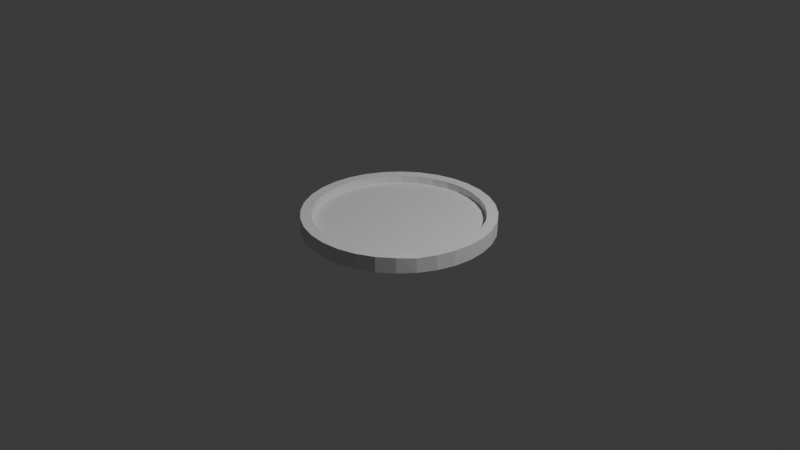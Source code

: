 # Source: Coin.blend  (saved by Blender 4.2.66; exported with 4.5.12 LTS)
import bpy
from mathutils import Matrix  # noqa: F401  (used for matrix-valued properties, if any)

bpy.ops.wm.read_factory_settings(use_empty=True)
scene = bpy.context.scene
scene.name = 'Scene'

# ---- collections
col_collection = bpy.data.collections.new('Collection'); scene.collection.children.link(col_collection)

# ---- world
world_world = bpy.data.worlds.new('World'); scene.world = world_world
world_world.use_nodes = True; world_world.node_tree.nodes.clear()
_N = world_world.node_tree.nodes; _L = world_world.node_tree.links
n0 = _N.new('ShaderNodeOutputWorld'); n0.name = 'World Output'; n0.location = (300, 300)
n1 = _N.new('ShaderNodeBackground'); n1.name = 'Background'; n1.location = (10, 300)
n1.inputs[0].default_value = (0.05088, 0.05088, 0.05088, 1.0)
_L.new(n1.outputs[0], n0.inputs[0])
n0.is_active_output = True
world_world.color = (0.05088, 0.05088, 0.05088)
world_world.sun_shadow_jitter_overblur = 0.0

# ---- cameras
cam_camera = bpy.data.cameras.new('Camera')
cam_camera.clip_end = 100.0
cam_camera.ortho_scale = 7.314

# ---- lights
light_light = bpy.data.lights.new('Light', 'POINT')
light_light.energy = 1000.0
light_light.shadow_soft_size = 0.1

# ---- meshes
me_cylinder = bpy.data.meshes.new('Cylinder')
me_cylinder.from_pydata([(0.0, 0.886, -0.0818), (-1.28e-09, 0.886, 0.08174), (0.1728, 0.869, -0.0818), (0.1728, 0.869, 0.08176), (0.339, 0.8185, -0.0818), (0.339, 0.8185, 0.08179), (0.4922, 0.7367, -0.0818), (0.4922, 0.7367, 0.08181), (0.6265, 0.6265, -0.0818), (0.6265, 0.6265, 0.08183), (0.7367, 0.4922, -0.0818), (0.7367, 0.4922, 0.08185), (0.8185, 0.339, -0.0818), (0.8185, 0.339, 0.08187), (0.869, 0.1728, -0.0818), (0.869, 0.1728, 0.08189), (0.886, 0.0, -0.0818), (0.886, -4.268e-10, 0.0819), (0.869, -0.1728, -0.0818), (0.869, -0.1725, 0.08191), (0.8185, -0.339, -0.0818), (0.8178, -0.3379, 0.07736), (0.7366, -0.4922, -0.08169), (0.7343, -0.491, 0.0703), (0.6265, -0.6265, -0.0818), (0.6259, -0.627, 0.08191), (0.4922, -0.7367, -0.0818), (0.4922, -0.7367, 0.0819), (0.339, -0.8185, -0.0818), (0.339, -0.8185, 0.08189), (0.1728, -0.869, -0.0818), (0.1728, -0.869, 0.08188), (0.0, -0.886, -0.0818), (1.28e-09, -0.886, 0.08186), (-0.1728, -0.869, -0.0818), (-0.1728, -0.869, 0.08184), (-0.339, -0.8185, -0.0818), (-0.339, -0.8185, 0.08182), (-0.4922, -0.7367, -0.0818), (-0.4922, -0.7367, 0.08179), (-0.6265, -0.6265, -0.0818), (-0.6265, -0.6265, 0.08177), (-0.7367, -0.4922, -0.0818), (-0.7367, -0.4922, 0.08175), (-0.8185, -0.339, -0.0818), (-0.8185, -0.339, 0.08173), (-0.869, -0.1728, -0.0818), (-0.869, -0.1728, 0.08172), (-0.886, 0.0, -0.0818), (-0.886, 4.268e-10, 0.0817), (-0.869, 0.1728, -0.0818), (-0.869, 0.1728, 0.08169), (-0.8185, 0.339, -0.0818), (-0.8185, 0.339, 0.08169), (-0.7367, 0.4922, -0.0818), (-0.7367, 0.4922, 0.08169), (-0.6265, 0.6265, -0.0818), (-0.6265, 0.6265, 0.08169), (-0.4922, 0.7367, -0.0818), (-0.4922, 0.7367, 0.0817), (-0.339, 0.8185, -0.0818), (-0.339, 0.8185, 0.08171), (-0.1728, 0.869, -0.0818), (-0.1728, 0.869, 0.08172), (0.0, 1.0, -0.0818), (0.1951, 0.9808, -0.0818), (0.1951, 0.9808, 0.0818), (0.0, 1.0, 0.0818), (0.3827, 0.9239, -0.0818), (0.3827, 0.9239, 0.0818), (0.5556, 0.8315, -0.0818), (0.5556, 0.8315, 0.0818), (0.7071, 0.7071, -0.0818), (0.7071, 0.7071, 0.0818), (0.8315, 0.5556, -0.0818), (0.8315, 0.5556, 0.0818), (0.9239, 0.3827, -0.0818), (0.9239, 0.3827, 0.0818), (0.9808, 0.1951, -0.0818), (0.9808, 0.1951, 0.0818), (1.0, 0.0, -0.0818), (1.0, 0.0, 0.0818), (0.9808, -0.1951, -0.0818), (0.9808, -0.1951, 0.0818), (0.9239, -0.3827, -0.0818), (0.9229, -0.3823, 0.07724), (0.8314, -0.5556, -0.08169), (0.8292, -0.5541, 0.07019), (0.7071, -0.7071, -0.0818), (0.7071, -0.7071, 0.0818), (0.5556, -0.8315, -0.0818), (0.5556, -0.8315, 0.0818), (0.3827, -0.9239, -0.0818), (0.3827, -0.9239, 0.0818), (0.1951, -0.9808, -0.0818), (0.1951, -0.9808, 0.0818), (0.0, -1.0, -0.0818), (0.0, -1.0, 0.0818), (-0.1951, -0.9808, -0.0818), (-0.1951, -0.9808, 0.0818), (-0.3827, -0.9239, -0.0818), (-0.3827, -0.9239, 0.0818), (-0.5556, -0.8315, -0.0818), (-0.5556, -0.8315, 0.0818), (-0.7071, -0.7071, -0.0818), (-0.7071, -0.7071, 0.0818), (-0.8315, -0.5556, -0.0818), (-0.8315, -0.5556, 0.0818), (-0.9239, -0.3827, -0.0818), (-0.9239, -0.3827, 0.0818), (-0.9808, -0.1951, -0.0818), (-0.9808, -0.1951, 0.0818), (-1.0, 0.0, -0.0818), (-1.0, 0.0, 0.0818), (-0.9808, 0.1951, -0.0818), (-0.9808, 0.1951, 0.0818), (-0.9239, 0.3827, -0.0818), (-0.9239, 0.3827, 0.0818), (-0.8315, 0.5556, -0.0818), (-0.8315, 0.5556, 0.0818), (-0.7071, 0.7071, -0.0818), (-0.7071, 0.7071, 0.0818), (-0.5556, 0.8315, -0.0818), (-0.5556, 0.8315, 0.0818), (-0.3827, 0.9239, -0.0818), (-0.3827, 0.9239, 0.0818), (-0.1951, 0.9808, -0.0818), (-0.1951, 0.9808, 0.0818), (0.0, 1.0, -0.0818), (0.1951, 0.9808, -0.0818), (0.1951, 0.9808, 0.0818), (0.0, 1.0, 0.0818), (0.3827, 0.9239, -0.0818), (0.3827, 0.9239, 0.0818), (0.5556, 0.8315, -0.0818), (0.5556, 0.8315, 0.0818), (0.7071, 0.7071, -0.0818), (0.7071, 0.7071, 0.0818), (0.8315, 0.5556, -0.0818), (0.8315, 0.5556, 0.0818), (0.9239, 0.3827, -0.0818), (0.9239, 0.3827, 0.0818), (0.9808, 0.1951, -0.0818), (0.9808, 0.1951, 0.0818), (1.0, 0.0, -0.0818), (1.0, 0.0, 0.0818), (0.9808, -0.1951, -0.0818), (0.9808, -0.1951, 0.0818), (0.9239, -0.3827, -0.0818), (0.9229, -0.3823, 0.07724), (0.8314, -0.5556, -0.08169), (0.8292, -0.5541, 0.07019), (0.7071, -0.7071, -0.0818), (0.7071, -0.7071, 0.0818), (0.5556, -0.8315, -0.0818), (0.5556, -0.8315, 0.0818), (0.3827, -0.9239, -0.0818), (0.3827, -0.9239, 0.0818), (0.1951, -0.9808, -0.0818), (0.1951, -0.9808, 0.0818), (0.0, -1.0, -0.0818), (0.0, -1.0, 0.0818), (-0.1951, -0.9808, -0.0818), (-0.1951, -0.9808, 0.0818), (-0.3827, -0.9239, -0.0818), (-0.3827, -0.9239, 0.0818), (-0.5556, -0.8315, -0.0818), (-0.5556, -0.8315, 0.0818), (-0.7071, -0.7071, -0.0818), (-0.7071, -0.7071, 0.0818), (-0.8315, -0.5556, -0.0818), (-0.8315, -0.5556, 0.0818), (-0.9239, -0.3827, -0.0818), (-0.9239, -0.3827, 0.0818), (-0.9808, -0.1951, -0.0818), (-0.9808, -0.1951, 0.0818), (-1.0, 0.0, -0.0818), (-1.0, 0.0, 0.0818), (-0.9808, 0.1951, -0.0818), (-0.9808, 0.1951, 0.0818), (-0.9239, 0.3827, -0.0818), (-0.9239, 0.3827, 0.0818), (-0.8315, 0.5556, -0.0818), (-0.8315, 0.5556, 0.0818), (-0.7071, 0.7071, -0.0818), (-0.7071, 0.7071, 0.0818), (-0.5556, 0.8315, -0.0818), (-0.5556, 0.8315, 0.0818), (-0.3827, 0.9239, -0.0818), (-0.3827, 0.9239, 0.0818), (-0.1951, 0.9808, -0.0818), (-0.1951, 0.9808, 0.0818), (0.0, 0.886, -0.004321), (0.1728, 0.869, -0.004321), (0.1728, 0.869, 0.003842), (-1.281e-09, 0.886, 0.003841), (0.339, 0.8185, -0.004321), (0.339, 0.8185, 0.003843), (0.4922, 0.7367, -0.004321), (0.4922, 0.7367, 0.003844), (0.6265, 0.6265, -0.004321), (0.6265, 0.6265, 0.003845), (0.7367, 0.4922, -0.004321), (0.7367, 0.4922, 0.003846), (0.8185, 0.339, -0.004321), (0.8185, 0.339, 0.003847), (0.869, 0.1728, -0.004321), (0.869, 0.1728, 0.003848), (0.886, 0.0, -0.004321), (0.886, -4.256e-10, 0.003849), (0.869, -0.1728, -0.004321), (0.869, -0.1725, 0.003849), (0.8185, -0.339, -0.004321), (0.8178, -0.3379, 0.003622), (0.7366, -0.4922, -0.004315), (0.7343, -0.491, 0.00327), (0.6265, -0.6265, -0.004321), (0.6259, -0.627, 0.003849), (0.4922, -0.7367, -0.004321), (0.4922, -0.7367, 0.003849), (0.339, -0.8185, -0.004321), (0.339, -0.8185, 0.003848), (0.1728, -0.869, -0.004321), (0.1728, -0.869, 0.003848), (0.0, -0.886, -0.004321), (1.281e-09, -0.886, 0.003847), (-0.1728, -0.869, -0.004321), (-0.1728, -0.869, 0.003846), (-0.339, -0.8185, -0.004321), (-0.339, -0.8185, 0.003845), (-0.4922, -0.7367, -0.004321), (-0.4922, -0.7367, 0.003843), (-0.6265, -0.6265, -0.004321), (-0.6265, -0.6265, 0.003842), (-0.7367, -0.4922, -0.004321), (-0.7367, -0.4922, 0.003841), (-0.8185, -0.339, -0.004321), (-0.8185, -0.339, 0.00384), (-0.869, -0.1728, -0.004321), (-0.869, -0.1728, 0.00384), (-0.886, 0.0, -0.004321), (-0.886, 4.256e-10, 0.003839), (-0.869, 0.1728, -0.004321), (-0.869, 0.1728, 0.003838), (-0.8185, 0.339, -0.004321), (-0.8185, 0.339, 0.003838), (-0.7367, 0.4922, -0.004321), (-0.7367, 0.4922, 0.003838), (-0.6265, 0.6265, -0.004321), (-0.6265, 0.6265, 0.003838), (-0.4922, 0.7367, -0.004321), (-0.4922, 0.7367, 0.003839), (-0.339, 0.8185, -0.004321), (-0.339, 0.8185, 0.003839), (-0.1728, 0.869, -0.004321), (-0.1728, 0.869, 0.00384)], [], [(64, 67, 66, 65), (65, 66, 69, 68), (68, 69, 71, 70), (70, 71, 73, 72), (72, 73, 75, 74), (74, 75, 77, 76), (76, 77, 79, 78), (78, 79, 81, 80), (80, 81, 83, 82), (82, 83, 85, 84), (84, 85, 87, 86), (86, 87, 89, 88), (88, 89, 91, 90), (90, 91, 93, 92), (92, 93, 95, 94), (94, 95, 97, 96), (96, 97, 99, 98), (98, 99, 101, 100), (100, 101, 103, 102), (102, 103, 105, 104), (104, 105, 107, 106), (106, 107, 109, 108), (108, 109, 111, 110), (110, 111, 113, 112), (112, 113, 115, 114), (114, 115, 117, 116), (116, 117, 119, 118), (118, 119, 121, 120), (120, 121, 123, 122), (122, 123, 125, 124), (24, 26, 218, 216), (124, 125, 127, 126), (126, 127, 67, 64), (50, 52, 244, 242), (129, 128, 64, 65), (131, 130, 66, 67), (132, 129, 65, 68), (130, 133, 69, 66), (134, 132, 68, 70), (133, 135, 71, 69), (136, 134, 70, 72), (135, 137, 73, 71), (138, 136, 72, 74), (137, 139, 75, 73), (140, 138, 74, 76), (139, 141, 77, 75), (142, 140, 76, 78), (141, 143, 79, 77), (144, 142, 78, 80), (143, 145, 81, 79), (146, 144, 80, 82), (145, 147, 83, 81), (148, 146, 82, 84), (147, 149, 85, 83), (150, 148, 84, 86), (149, 151, 87, 85), (152, 150, 86, 88), (151, 153, 89, 87), (154, 152, 88, 90), (153, 155, 91, 89), (156, 154, 90, 92), (155, 157, 93, 91), (158, 156, 92, 94), (157, 159, 95, 93), (160, 158, 94, 96), (159, 161, 97, 95), (162, 160, 96, 98), (161, 163, 99, 97), (164, 162, 98, 100), (163, 165, 101, 99), (166, 164, 100, 102), (165, 167, 103, 101), (168, 166, 102, 104), (167, 169, 105, 103), (170, 168, 104, 106), (169, 171, 107, 105), (172, 170, 106, 108), (171, 173, 109, 107), (174, 172, 108, 110), (173, 175, 111, 109), (176, 174, 110, 112), (175, 177, 113, 111), (178, 176, 112, 114), (177, 179, 115, 113), (180, 178, 114, 116), (179, 181, 117, 115), (182, 180, 116, 118), (181, 183, 119, 117), (184, 182, 118, 120), (183, 185, 121, 119), (186, 184, 120, 122), (185, 187, 123, 121), (188, 186, 122, 124), (187, 189, 125, 123), (190, 188, 124, 126), (189, 191, 127, 125), (128, 190, 126, 64), (191, 131, 67, 127), (2, 0, 128, 129), (1, 3, 130, 131), (4, 2, 129, 132), (3, 5, 133, 130), (6, 4, 132, 134), (5, 7, 135, 133), (8, 6, 134, 136), (7, 9, 137, 135), (10, 8, 136, 138), (9, 11, 139, 137), (12, 10, 138, 140), (11, 13, 141, 139), (14, 12, 140, 142), (13, 15, 143, 141), (16, 14, 142, 144), (15, 17, 145, 143), (18, 16, 144, 146), (17, 19, 147, 145), (20, 18, 146, 148), (19, 21, 149, 147), (22, 20, 148, 150), (21, 23, 151, 149), (24, 22, 150, 152), (23, 25, 153, 151), (26, 24, 152, 154), (25, 27, 155, 153), (28, 26, 154, 156), (27, 29, 157, 155), (30, 28, 156, 158), (29, 31, 159, 157), (32, 30, 158, 160), (31, 33, 161, 159), (34, 32, 160, 162), (33, 35, 163, 161), (36, 34, 162, 164), (35, 37, 165, 163), (38, 36, 164, 166), (37, 39, 167, 165), (40, 38, 166, 168), (39, 41, 169, 167), (42, 40, 168, 170), (41, 43, 171, 169), (44, 42, 170, 172), (43, 45, 173, 171), (46, 44, 172, 174), (45, 47, 175, 173), (48, 46, 174, 176), (47, 49, 177, 175), (50, 48, 176, 178), (49, 51, 179, 177), (52, 50, 178, 180), (51, 53, 181, 179), (54, 52, 180, 182), (53, 55, 183, 181), (56, 54, 182, 184), (55, 57, 185, 183), (58, 56, 184, 186), (57, 59, 187, 185), (60, 58, 186, 188), (59, 61, 189, 187), (62, 60, 188, 190), (61, 63, 191, 189), (0, 62, 190, 128), (63, 1, 131, 191), (194, 195, 255, 253, 251, 249, 247, 245, 243, 241, 239, 237, 235, 233, 231, 229, 227, 225, 223, 221, 219, 217, 215, 213, 211, 209, 207, 205, 203, 201, 199, 197), (192, 193, 196, 198, 200, 202, 204, 206, 208, 210, 212, 214, 216, 218, 220, 222, 224, 226, 228, 230, 232, 234, 236, 238, 240, 242, 244, 246, 248, 250, 252, 254), (53, 51, 243, 245), (27, 25, 217, 219), (52, 54, 246, 244), (26, 28, 220, 218), (0, 2, 193, 192), (55, 53, 245, 247), (29, 27, 219, 221), (3, 1, 195, 194), (54, 56, 248, 246), (28, 30, 222, 220), (2, 4, 196, 193), (57, 55, 247, 249), (31, 29, 221, 223), (5, 3, 194, 197), (56, 58, 250, 248), (30, 32, 224, 222), (4, 6, 198, 196), (59, 57, 249, 251), (33, 31, 223, 225), (7, 5, 197, 199), (58, 60, 252, 250), (32, 34, 226, 224), (6, 8, 200, 198), (61, 59, 251, 253), (35, 33, 225, 227), (9, 7, 199, 201), (60, 62, 254, 252), (34, 36, 228, 226), (8, 10, 202, 200), (63, 61, 253, 255), (37, 35, 227, 229), (11, 9, 201, 203), (62, 0, 192, 254), (36, 38, 230, 228), (10, 12, 204, 202), (1, 63, 255, 195), (39, 37, 229, 231), (13, 11, 203, 205), (38, 40, 232, 230), (12, 14, 206, 204), (41, 39, 231, 233), (15, 13, 205, 207), (40, 42, 234, 232), (14, 16, 208, 206), (43, 41, 233, 235), (17, 15, 207, 209), (42, 44, 236, 234), (16, 18, 210, 208), (45, 43, 235, 237), (19, 17, 209, 211), (44, 46, 238, 236), (18, 20, 212, 210), (47, 45, 237, 239), (21, 19, 211, 213), (46, 48, 240, 238), (20, 22, 214, 212), (49, 47, 239, 241), (23, 21, 213, 215), (48, 50, 242, 240), (22, 24, 216, 214), (51, 49, 241, 243), (25, 23, 215, 217)])
_uv = me_cylinder.uv_layers.new(name='UVMap')
_uv.uv.foreach_set('vector', [1.0, 0.5, 1.0, 1.0, 0.9688, 1.0, 0.9688, 0.5, 0.9688, 0.5, 0.9688, 1.0, 0.9375, 1.0, 0.9375, 0.5, 0.9375, 0.5, 0.9375, 1.0, 0.9062, 1.0, 0.9062, 0.5, 0.9062, 0.5, 0.9062, 1.0, 0.875, 1.0, 0.875, 0.5, 0.875, 0.5, 0.875, 1.0, 0.8438, 1.0, 0.8438, 0.5, 0.8438, 0.5, 0.8438, 1.0, 0.8125, 1.0, 0.8125, 0.5, 0.8125, 0.5, 0.8125, 1.0, 0.7812, 1.0, 0.7812, 0.5, 0.7812, 0.5, 0.7812, 1.0, 0.75, 1.0, 0.75, 0.5, 0.75, 0.5, 0.75, 1.0, 0.7188, 1.0, 0.7188, 0.5, 0.7188, 0.5, 0.7188, 1.0, 0.6875, 1.0, 0.6875, 0.5, 0.6875, 0.5, 0.6875, 1.0, 0.6562, 1.0, 0.6562, 0.5, 0.6562, 0.5, 0.6562, 1.0, 0.625, 1.0, 0.625, 0.5, 0.625, 0.5, 0.625, 1.0, 0.5938, 1.0, 0.5938, 0.5, 0.5938, 0.5, 0.5938, 1.0, 0.5625, 1.0, 0.5625, 0.5, 0.5625, 0.5, 0.5625, 1.0, 0.5312, 1.0, 0.5312, 0.5, 0.5312, 0.5, 0.5312, 1.0, 0.5, 1.0, 0.5, 0.5, 0.5, 0.5, 0.5, 1.0, 0.4688, 1.0, 0.4688, 0.5, 0.4688, 0.5, 0.4688, 1.0, 0.4375, 1.0, 0.4375, 0.5, 0.4375, 0.5, 0.4375, 1.0, 0.4062, 1.0, 0.4062, 0.5, 0.4062, 0.5, 0.4062, 1.0, 0.375, 1.0, 0.375, 0.5, 0.375, 0.5, 0.375, 1.0, 0.3438, 1.0, 0.3438, 0.5, 0.3438, 0.5, 0.3438, 1.0, 0.3125, 1.0, 0.3125, 0.5, 0.3125, 0.5, 0.3125, 1.0, 0.2812, 1.0, 0.2812, 0.5, 0.2812, 0.5, 0.2812, 1.0, 0.25, 1.0, 0.25, 0.5, 0.25, 0.5, 0.25, 1.0, 0.2188, 1.0, 0.2188, 0.5, 0.2188, 0.5, 0.2188, 1.0, 0.1875, 1.0, 0.1875, 0.5, 0.1875, 0.5, 0.1875, 1.0, 0.1562, 1.0, 0.1562, 0.5, 0.1562, 0.5, 0.1562, 1.0, 0.125, 1.0, 0.125, 0.5, 0.125, 0.5, 0.125, 1.0, 0.09375, 1.0, 0.09375, 0.5, 0.09375, 0.5, 0.09375, 1.0, 0.0625, 1.0, 0.0625, 0.5, 0.9004, 0.09964, 0.8681, 0.0732, 0.8681, 0.0732, 0.9004, 0.09964, 0.0625, 0.5, 0.0625, 1.0, 0.03125, 1.0, 0.03125, 0.5, 0.03125, 0.5, 0.03125, 1.0, 0.0, 1.0, 0.0, 0.5, 0.5415, 0.2915, 0.5536, 0.3314, 0.5536, 0.3314, 0.5415, 0.2915, 0.7968, 0.4854, 0.75, 0.49, 0.75, 0.49, 0.7968, 0.4854, 0.25, 0.49, 0.2968, 0.4854, 0.2968, 0.4854, 0.25, 0.49, 0.8418, 0.4717, 0.7968, 0.4854, 0.7968, 0.4854, 0.8418, 0.4717, 0.2968, 0.4854, 0.3418, 0.4717, 0.3418, 0.4717, 0.2968, 0.4854, 0.8833, 0.4496, 0.8418, 0.4717, 0.8418, 0.4717, 0.8833, 0.4496, 0.3418, 0.4717, 0.3833, 0.4496, 0.3833, 0.4496, 0.3418, 0.4717, 0.9197, 0.4197, 0.8833, 0.4496, 0.8833, 0.4496, 0.9197, 0.4197, 0.3833, 0.4496, 0.4197, 0.4197, 0.4197, 0.4197, 0.3833, 0.4496, 0.9496, 0.3833, 0.9197, 0.4197, 0.9197, 0.4197, 0.9496, 0.3833, 0.4197, 0.4197, 0.4496, 0.3833, 0.4496, 0.3833, 0.4197, 0.4197, 0.9717, 0.3418, 0.9496, 0.3833, 0.9496, 0.3833, 0.9717, 0.3418, 0.4496, 0.3833, 0.4717, 0.3418, 0.4717, 0.3418, 0.4496, 0.3833, 0.9854, 0.2968, 0.9717, 0.3418, 0.9717, 0.3418, 0.9854, 0.2968, 0.4717, 0.3418, 0.4854, 0.2968, 0.4854, 0.2968, 0.4717, 0.3418, 0.99, 0.25, 0.9854, 0.2968, 0.9854, 0.2968, 0.99, 0.25, 0.4854, 0.2968, 0.49, 0.25, 0.49, 0.25, 0.4854, 0.2968, 0.9854, 0.2032, 0.99, 0.25, 0.99, 0.25, 0.9854, 0.2032, 0.49, 0.25, 0.4854, 0.2032, 0.4854, 0.2032, 0.49, 0.25, 0.9717, 0.1582, 0.9854, 0.2032, 0.9854, 0.2032, 0.9717, 0.1582, 0.4854, 0.2032, 0.4717, 0.1582, 0.4717, 0.1582, 0.4854, 0.2032, 0.9496, 0.1167, 0.9717, 0.1582, 0.9717, 0.1582, 0.9496, 0.1167, 0.4717, 0.1582, 0.4496, 0.1167, 0.4496, 0.1167, 0.4717, 0.1582, 0.9197, 0.08029, 0.9496, 0.1167, 0.9496, 0.1167, 0.9197, 0.08029, 0.4496, 0.1167, 0.4197, 0.08029, 0.4197, 0.08029, 0.4496, 0.1167, 0.8833, 0.05045, 0.9197, 0.08029, 0.9197, 0.08029, 0.8833, 0.05045, 0.4197, 0.08029, 0.3833, 0.05045, 0.3833, 0.05045, 0.4197, 0.08029, 0.8418, 0.02827, 0.8833, 0.05045, 0.8833, 0.05045, 0.8418, 0.02827, 0.3833, 0.05045, 0.3418, 0.02827, 0.3418, 0.02827, 0.3833, 0.05045, 0.7968, 0.01461, 0.8418, 0.02827, 0.8418, 0.02827, 0.7968, 0.01461, 0.3418, 0.02827, 0.2968, 0.01461, 0.2968, 0.01461, 0.3418, 0.02827, 0.75, 0.01, 0.7968, 0.01461, 0.7968, 0.01461, 0.75, 0.01, 0.2968, 0.01461, 0.25, 0.01, 0.25, 0.01, 0.2968, 0.01461, 0.7032, 0.01461, 0.75, 0.01, 0.75, 0.01, 0.7032, 0.01461, 0.25, 0.01, 0.2032, 0.01461, 0.2032, 0.01461, 0.25, 0.01, 0.6582, 0.02827, 0.7032, 0.01461, 0.7032, 0.01461, 0.6582, 0.02827, 0.2032, 0.01461, 0.1582, 0.02827, 0.1582, 0.02827, 0.2032, 0.01461, 0.6167, 0.05045, 0.6582, 0.02827, 0.6582, 0.02827, 0.6167, 0.05045, 0.1582, 0.02827, 0.1167, 0.05045, 0.1167, 0.05045, 0.1582, 0.02827, 0.5803, 0.08029, 0.6167, 0.05045, 0.6167, 0.05045, 0.5803, 0.08029, 0.1167, 0.05045, 0.08029, 0.08029, 0.08029, 0.08029, 0.1167, 0.05045, 0.5504, 0.1167, 0.5803, 0.08029, 0.5803, 0.08029, 0.5504, 0.1167, 0.08029, 0.08029, 0.05045, 0.1167, 0.05045, 0.1167, 0.08029, 0.08029, 0.5283, 0.1582, 0.5504, 0.1167, 0.5504, 0.1167, 0.5283, 0.1582, 0.05045, 0.1167, 0.02827, 0.1582, 0.02827, 0.1582, 0.05045, 0.1167, 0.5146, 0.2032, 0.5283, 0.1582, 0.5283, 0.1582, 0.5146, 0.2032, 0.02827, 0.1582, 0.01461, 0.2032, 0.01461, 0.2032, 0.02827, 0.1582, 0.51, 0.25, 0.5146, 0.2032, 0.5146, 0.2032, 0.51, 0.25, 0.01461, 0.2032, 0.01, 0.25, 0.01, 0.25, 0.01461, 0.2032, 0.5146, 0.2968, 0.51, 0.25, 0.51, 0.25, 0.5146, 0.2968, 0.01, 0.25, 0.01461, 0.2968, 0.01461, 0.2968, 0.01, 0.25, 0.5283, 0.3418, 0.5146, 0.2968, 0.5146, 0.2968, 0.5283, 0.3418, 0.01461, 0.2968, 0.02827, 0.3418, 0.02827, 0.3418, 0.01461, 0.2968, 0.5504, 0.3833, 0.5283, 0.3418, 0.5283, 0.3418, 0.5504, 0.3833, 0.02827, 0.3418, 0.05045, 0.3833, 0.05045, 0.3833, 0.02827, 0.3418, 0.5803, 0.4197, 0.5504, 0.3833, 0.5504, 0.3833, 0.5803, 0.4197, 0.05045, 0.3833, 0.08029, 0.4197, 0.08029, 0.4197, 0.05045, 0.3833, 0.6167, 0.4496, 0.5803, 0.4197, 0.5803, 0.4197, 0.6167, 0.4496, 0.08029, 0.4197, 0.1167, 0.4496, 0.1167, 0.4496, 0.08029, 0.4197, 0.6582, 0.4717, 0.6167, 0.4496, 0.6167, 0.4496, 0.6582, 0.4717, 0.1167, 0.4496, 0.1582, 0.4717, 0.1582, 0.4717, 0.1167, 0.4496, 0.7032, 0.4854, 0.6582, 0.4717, 0.6582, 0.4717, 0.7032, 0.4854, 0.1582, 0.4717, 0.2032, 0.4854, 0.2032, 0.4854, 0.1582, 0.4717, 0.75, 0.49, 0.7032, 0.4854, 0.7032, 0.4854, 0.75, 0.49, 0.2032, 0.4854, 0.25, 0.49, 0.25, 0.49, 0.2032, 0.4854, 0.7915, 0.4585, 0.75, 0.4626, 0.75, 0.49, 0.7968, 0.4854, 0.25, 0.4626, 0.2915, 0.4585, 0.2968, 0.4854, 0.25, 0.49, 0.8314, 0.4464, 0.7915, 0.4585, 0.7968, 0.4854, 0.8418, 0.4717, 0.2915, 0.4585, 0.3314, 0.4464, 0.3418, 0.4717, 0.2968, 0.4854, 0.8681, 0.4268, 0.8314, 0.4464, 0.8418, 0.4717, 0.8833, 0.4496, 0.3314, 0.4464, 0.3681, 0.4268, 0.3833, 0.4496, 0.3418, 0.4717, 0.9004, 0.4004, 0.8681, 0.4268, 0.8833, 0.4496, 0.9197, 0.4197, 0.3681, 0.4268, 0.4004, 0.4004, 0.4197, 0.4197, 0.3833, 0.4496, 0.9268, 0.3681, 0.9004, 0.4004, 0.9197, 0.4197, 0.9496, 0.3833, 0.4004, 0.4004, 0.4268, 0.3681, 0.4496, 0.3833, 0.4197, 0.4197, 0.9464, 0.3314, 0.9268, 0.3681, 0.9496, 0.3833, 0.9717, 0.3418, 0.4268, 0.3681, 0.4465, 0.3314, 0.4717, 0.3418, 0.4496, 0.3833, 0.9585, 0.2915, 0.9464, 0.3314, 0.9717, 0.3418, 0.9854, 0.2968, 0.4465, 0.3314, 0.4586, 0.2915, 0.4854, 0.2968, 0.4717, 0.3418, 0.9626, 0.25, 0.9585, 0.2915, 0.9854, 0.2968, 0.99, 0.25, 0.4586, 0.2915, 0.4627, 0.25, 0.49, 0.25, 0.4854, 0.2968, 0.9585, 0.2085, 0.9626, 0.25, 0.99, 0.25, 0.9854, 0.2032, 0.4627, 0.25, 0.4586, 0.2086, 0.4854, 0.2032, 0.49, 0.25, 0.9465, 0.1686, 0.9585, 0.2085, 0.9854, 0.2032, 0.9717, 0.1582, 0.4586, 0.2086, 0.4465, 0.1688, 0.4717, 0.1582, 0.4854, 0.2032, 0.9268, 0.1319, 0.9465, 0.1686, 0.9717, 0.1582, 0.9496, 0.1167, 0.4465, 0.1688, 0.4265, 0.132, 0.4496, 0.1167, 0.4717, 0.1582, 0.9004, 0.09964, 0.9268, 0.1319, 0.9496, 0.1167, 0.9197, 0.08029, 0.4265, 0.132, 0.4003, 0.09946, 0.4197, 0.08029, 0.4496, 0.1167, 0.8681, 0.0732, 0.9004, 0.09964, 0.9197, 0.08029, 0.8833, 0.05045, 0.4003, 0.09946, 0.3682, 0.07319, 0.3833, 0.05045, 0.4197, 0.08029, 0.8314, 0.05355, 0.8681, 0.0732, 0.8833, 0.05045, 0.8418, 0.02827, 0.3682, 0.07319, 0.3314, 0.05354, 0.3418, 0.02827, 0.3833, 0.05045, 0.7915, 0.04145, 0.8314, 0.05355, 0.8418, 0.02827, 0.7968, 0.01461, 0.3314, 0.05354, 0.2915, 0.04145, 0.2968, 0.01461, 0.3418, 0.02827, 0.75, 0.03736, 0.7915, 0.04145, 0.7968, 0.01461, 0.75, 0.01, 0.2915, 0.04145, 0.25, 0.03736, 0.25, 0.01, 0.2968, 0.01461, 0.7085, 0.04145, 0.75, 0.03736, 0.75, 0.01, 0.7032, 0.01461, 0.25, 0.03736, 0.2085, 0.04145, 0.2032, 0.01461, 0.25, 0.01, 0.6686, 0.05355, 0.7085, 0.04145, 0.7032, 0.01461, 0.6582, 0.02827, 0.2085, 0.04145, 0.1686, 0.05355, 0.1582, 0.02827, 0.2032, 0.01461, 0.6319, 0.0732, 0.6686, 0.05355, 0.6582, 0.02827, 0.6167, 0.05045, 0.1686, 0.05355, 0.1319, 0.0732, 0.1167, 0.05045, 0.1582, 0.02827, 0.5996, 0.09964, 0.6319, 0.0732, 0.6167, 0.05045, 0.5803, 0.08029, 0.1319, 0.0732, 0.09965, 0.09964, 0.08029, 0.08029, 0.1167, 0.05045, 0.5732, 0.1319, 0.5996, 0.09964, 0.5803, 0.08029, 0.5504, 0.1167, 0.09965, 0.09964, 0.0732, 0.1319, 0.05045, 0.1167, 0.08029, 0.08029, 0.5536, 0.1686, 0.5732, 0.1319, 0.5504, 0.1167, 0.5283, 0.1582, 0.0732, 0.1319, 0.05355, 0.1686, 0.02827, 0.1582, 0.05045, 0.1167, 0.5415, 0.2085, 0.5536, 0.1686, 0.5283, 0.1582, 0.5146, 0.2032, 0.05355, 0.1686, 0.04145, 0.2085, 0.01461, 0.2032, 0.02827, 0.1582, 0.5374, 0.25, 0.5415, 0.2085, 0.5146, 0.2032, 0.51, 0.25, 0.04145, 0.2085, 0.03737, 0.25, 0.01, 0.25, 0.01461, 0.2032, 0.5415, 0.2915, 0.5374, 0.25, 0.51, 0.25, 0.5146, 0.2968, 0.03737, 0.25, 0.04145, 0.2915, 0.01461, 0.2968, 0.01, 0.25, 0.5536, 0.3314, 0.5415, 0.2915, 0.5146, 0.2968, 0.5283, 0.3418, 0.04145, 0.2915, 0.05355, 0.3314, 0.02827, 0.3418, 0.01461, 0.2968, 0.5732, 0.3681, 0.5536, 0.3314, 0.5283, 0.3418, 0.5504, 0.3833, 0.05355, 0.3314, 0.0732, 0.3681, 0.05045, 0.3833, 0.02827, 0.3418, 0.5996, 0.4004, 0.5732, 0.3681, 0.5504, 0.3833, 0.5803, 0.4197, 0.0732, 0.3681, 0.09965, 0.4004, 0.08029, 0.4197, 0.05045, 0.3833, 0.6319, 0.4268, 0.5996, 0.4004, 0.5803, 0.4197, 0.6167, 0.4496, 0.09965, 0.4004, 0.1319, 0.4268, 0.1167, 0.4496, 0.08029, 0.4197, 0.6686, 0.4464, 0.6319, 0.4268, 0.6167, 0.4496, 0.6582, 0.4717, 0.1319, 0.4268, 0.1686, 0.4464, 0.1582, 0.4717, 0.1167, 0.4496, 0.7085, 0.4585, 0.6686, 0.4464, 0.6582, 0.4717, 0.7032, 0.4854, 0.1686, 0.4464, 0.2085, 0.4585, 0.2032, 0.4854, 0.1582, 0.4717, 0.75, 0.4626, 0.7085, 0.4585, 0.7032, 0.4854, 0.75, 0.49, 0.2085, 0.4585, 0.25, 0.4626, 0.25, 0.49, 0.2032, 0.4854, 0.2915, 0.4585, 0.25, 0.4626, 0.2085, 0.4585, 0.1686, 0.4464, 0.1319, 0.4268, 0.09965, 0.4004, 0.0732, 0.3681, 0.05355, 0.3314, 0.04145, 0.2915, 0.03737, 0.25, 0.04145, 0.2085, 0.05355, 0.1686, 0.0732, 0.1319, 0.09965, 0.09964, 0.1319, 0.0732, 0.1686, 0.05355, 0.2085, 0.04145, 0.25, 0.03736, 0.2915, 0.04145, 0.3314, 0.05354, 0.3682, 0.07319, 0.4003, 0.09946, 0.4265, 0.132, 0.4465, 0.1688, 0.4586, 0.2086, 0.4627, 0.25, 0.4586, 0.2915, 0.4465, 0.3314, 0.4268, 0.3681, 0.4004, 0.4004, 0.3681, 0.4268, 0.3314, 0.4464, 0.75, 0.4626, 0.7915, 0.4585, 0.8314, 0.4464, 0.8681, 0.4268, 0.9004, 0.4004, 0.9268, 0.3681, 0.9464, 0.3314, 0.9585, 0.2915, 0.9626, 0.25, 0.9585, 0.2085, 0.9465, 0.1686, 0.9268, 0.1319, 0.9004, 0.09964, 0.8681, 0.0732, 0.8314, 0.05355, 0.7915, 0.04145, 0.75, 0.03736, 0.7085, 0.04145, 0.6686, 0.05355, 0.6319, 0.0732, 0.5996, 0.09964, 0.5732, 0.1319, 0.5536, 0.1686, 0.5415, 0.2085, 0.5374, 0.25, 0.5415, 0.2915, 0.5536, 0.3314, 0.5732, 0.3681, 0.5996, 0.4004, 0.6319, 0.4268, 0.6686, 0.4464, 0.7085, 0.4585, 0.05355, 0.3314, 0.04145, 0.2915, 0.04145, 0.2915, 0.05355, 0.3314, 0.3682, 0.07319, 0.4003, 0.09946, 0.4003, 0.09946, 0.3682, 0.07319, 0.5536, 0.3314, 0.5732, 0.3681, 0.5732, 0.3681, 0.5536, 0.3314, 0.8681, 0.0732, 0.8314, 0.05355, 0.8314, 0.05355, 0.8681, 0.0732, 0.75, 0.4626, 0.7915, 0.4585, 0.7915, 0.4585, 0.75, 0.4626, 0.0732, 0.3681, 0.05355, 0.3314, 0.05355, 0.3314, 0.0732, 0.3681, 0.3314, 0.05354, 0.3682, 0.07319, 0.3682, 0.07319, 0.3314, 0.05354, 0.2915, 0.4585, 0.25, 0.4626, 0.25, 0.4626, 0.2915, 0.4585, 0.5732, 0.3681, 0.5996, 0.4004, 0.5996, 0.4004, 0.5732, 0.3681, 0.8314, 0.05355, 0.7915, 0.04145, 0.7915, 0.04145, 0.8314, 0.05355, 0.7915, 0.4585, 0.8314, 0.4464, 0.8314, 0.4464, 0.7915, 0.4585, 0.09965, 0.4004, 0.0732, 0.3681, 0.0732, 0.3681, 0.09965, 0.4004, 0.2915, 0.04145, 0.3314, 0.05354, 0.3314, 0.05354, 0.2915, 0.04145, 0.3314, 0.4464, 0.2915, 0.4585, 0.2915, 0.4585, 0.3314, 0.4464, 0.5996, 0.4004, 0.6319, 0.4268, 0.6319, 0.4268, 0.5996, 0.4004, 0.7915, 0.04145, 0.75, 0.03736, 0.75, 0.03736, 0.7915, 0.04145, 0.8314, 0.4464, 0.8681, 0.4268, 0.8681, 0.4268, 0.8314, 0.4464, 0.1319, 0.4268, 0.09965, 0.4004, 0.09965, 0.4004, 0.1319, 0.4268, 0.25, 0.03736, 0.2915, 0.04145, 0.2915, 0.04145, 0.25, 0.03736, 0.3681, 0.4268, 0.3314, 0.4464, 0.3314, 0.4464, 0.3681, 0.4268, 0.6319, 0.4268, 0.6686, 0.4464, 0.6686, 0.4464, 0.6319, 0.4268, 0.75, 0.03736, 0.7085, 0.04145, 0.7085, 0.04145, 0.75, 0.03736, 0.8681, 0.4268, 0.9004, 0.4004, 0.9004, 0.4004, 0.8681, 0.4268, 0.1686, 0.4464, 0.1319, 0.4268, 0.1319, 0.4268, 0.1686, 0.4464, 0.2085, 0.04145, 0.25, 0.03736, 0.25, 0.03736, 0.2085, 0.04145, 0.4004, 0.4004, 0.3681, 0.4268, 0.3681, 0.4268, 0.4004, 0.4004, 0.6686, 0.4464, 0.7085, 0.4585, 0.7085, 0.4585, 0.6686, 0.4464, 0.7085, 0.04145, 0.6686, 0.05355, 0.6686, 0.05355, 0.7085, 0.04145, 0.9004, 0.4004, 0.9268, 0.3681, 0.9268, 0.3681, 0.9004, 0.4004, 0.2085, 0.4585, 0.1686, 0.4464, 0.1686, 0.4464, 0.2085, 0.4585, 0.1686, 0.05355, 0.2085, 0.04145, 0.2085, 0.04145, 0.1686, 0.05355, 0.4268, 0.3681, 0.4004, 0.4004, 0.4004, 0.4004, 0.4268, 0.3681, 0.7085, 0.4585, 0.75, 0.4626, 0.75, 0.4626, 0.7085, 0.4585, 0.6686, 0.05355, 0.6319, 0.0732, 0.6319, 0.0732, 0.6686, 0.05355, 0.9268, 0.3681, 0.9464, 0.3314, 0.9464, 0.3314, 0.9268, 0.3681, 0.25, 0.4626, 0.2085, 0.4585, 0.2085, 0.4585, 0.25, 0.4626, 0.1319, 0.0732, 0.1686, 0.05355, 0.1686, 0.05355, 0.1319, 0.0732, 0.4465, 0.3314, 0.4268, 0.3681, 0.4268, 0.3681, 0.4465, 0.3314, 0.6319, 0.0732, 0.5996, 0.09964, 0.5996, 0.09964, 0.6319, 0.0732, 0.9464, 0.3314, 0.9585, 0.2915, 0.9585, 0.2915, 0.9464, 0.3314, 0.09965, 0.09964, 0.1319, 0.0732, 0.1319, 0.0732, 0.09965, 0.09964, 0.4586, 0.2915, 0.4465, 0.3314, 0.4465, 0.3314, 0.4586, 0.2915, 0.5996, 0.09964, 0.5732, 0.1319, 0.5732, 0.1319, 0.5996, 0.09964, 0.9585, 0.2915, 0.9626, 0.25, 0.9626, 0.25, 0.9585, 0.2915, 0.0732, 0.1319, 0.09965, 0.09964, 0.09965, 0.09964, 0.0732, 0.1319, 0.4627, 0.25, 0.4586, 0.2915, 0.4586, 0.2915, 0.4627, 0.25, 0.5732, 0.1319, 0.5536, 0.1686, 0.5536, 0.1686, 0.5732, 0.1319, 0.9626, 0.25, 0.9585, 0.2085, 0.9585, 0.2085, 0.9626, 0.25, 0.05355, 0.1686, 0.0732, 0.1319, 0.0732, 0.1319, 0.05355, 0.1686, 0.4586, 0.2086, 0.4627, 0.25, 0.4627, 0.25, 0.4586, 0.2086, 0.5536, 0.1686, 0.5415, 0.2085, 0.5415, 0.2085, 0.5536, 0.1686, 0.9585, 0.2085, 0.9465, 0.1686, 0.9465, 0.1686, 0.9585, 0.2085, 0.04145, 0.2085, 0.05355, 0.1686, 0.05355, 0.1686, 0.04145, 0.2085, 0.4465, 0.1688, 0.4586, 0.2086, 0.4586, 0.2086, 0.4465, 0.1688, 0.5415, 0.2085, 0.5374, 0.25, 0.5374, 0.25, 0.5415, 0.2085, 0.9465, 0.1686, 0.9268, 0.1319, 0.9268, 0.1319, 0.9465, 0.1686, 0.03737, 0.25, 0.04145, 0.2085, 0.04145, 0.2085, 0.03737, 0.25, 0.4265, 0.132, 0.4465, 0.1688, 0.4465, 0.1688, 0.4265, 0.132, 0.5374, 0.25, 0.5415, 0.2915, 0.5415, 0.2915, 0.5374, 0.25, 0.9268, 0.1319, 0.9004, 0.09964, 0.9004, 0.09964, 0.9268, 0.1319, 0.04145, 0.2915, 0.03737, 0.25, 0.03737, 0.25, 0.04145, 0.2915, 0.4003, 0.09946, 0.4265, 0.132, 0.4265, 0.132, 0.4003, 0.09946])
me_cylinder.update()

# ---- objects
ob_light = bpy.data.objects.new('Light', light_light)
ob_camera = bpy.data.objects.new('Camera', cam_camera)
ob_cylinder = bpy.data.objects.new('Cylinder', me_cylinder)

# ---- transforms, parenting, visibility, modifiers, constraints
ob_light.location = (4.076, 1.005, 5.904)
ob_light.rotation_euler = (0.6503, 0.05522, 1.866)
ob_light.lock_rotations_4d = False
ob_light.empty_display_type = 'ARROWS'
ob_light.color = (0.0, 0.0, 0.0, 0.0)
ob_light.lineart.crease_threshold = 0.0
ob_camera.location = (7.359, -6.926, 4.958)
ob_camera.rotation_euler = (1.109, 0.0, 0.8149)
ob_camera.lock_rotations_4d = False
ob_camera.empty_display_type = 'ARROWS'
ob_camera.color = (0.0, 0.0, 0.0, 0.0)
ob_camera.display_type = 'WIRE'
ob_camera.lineart.crease_threshold = 0.0
ob_cylinder.location = (0.0, 0.0, 0.0)

# ---- collection membership
col_collection.objects.link(ob_light)
col_collection.objects.link(ob_camera)
col_collection.objects.link(ob_cylinder)

# ---- scene / render settings (as saved in the file)
scene.camera = ob_camera
scene.frame_start = 1; scene.frame_end = 250; scene.frame_set(1)
scene.render.engine = 'BLENDER_EEVEE_NEXT'
bpy.context.view_layer.update()
